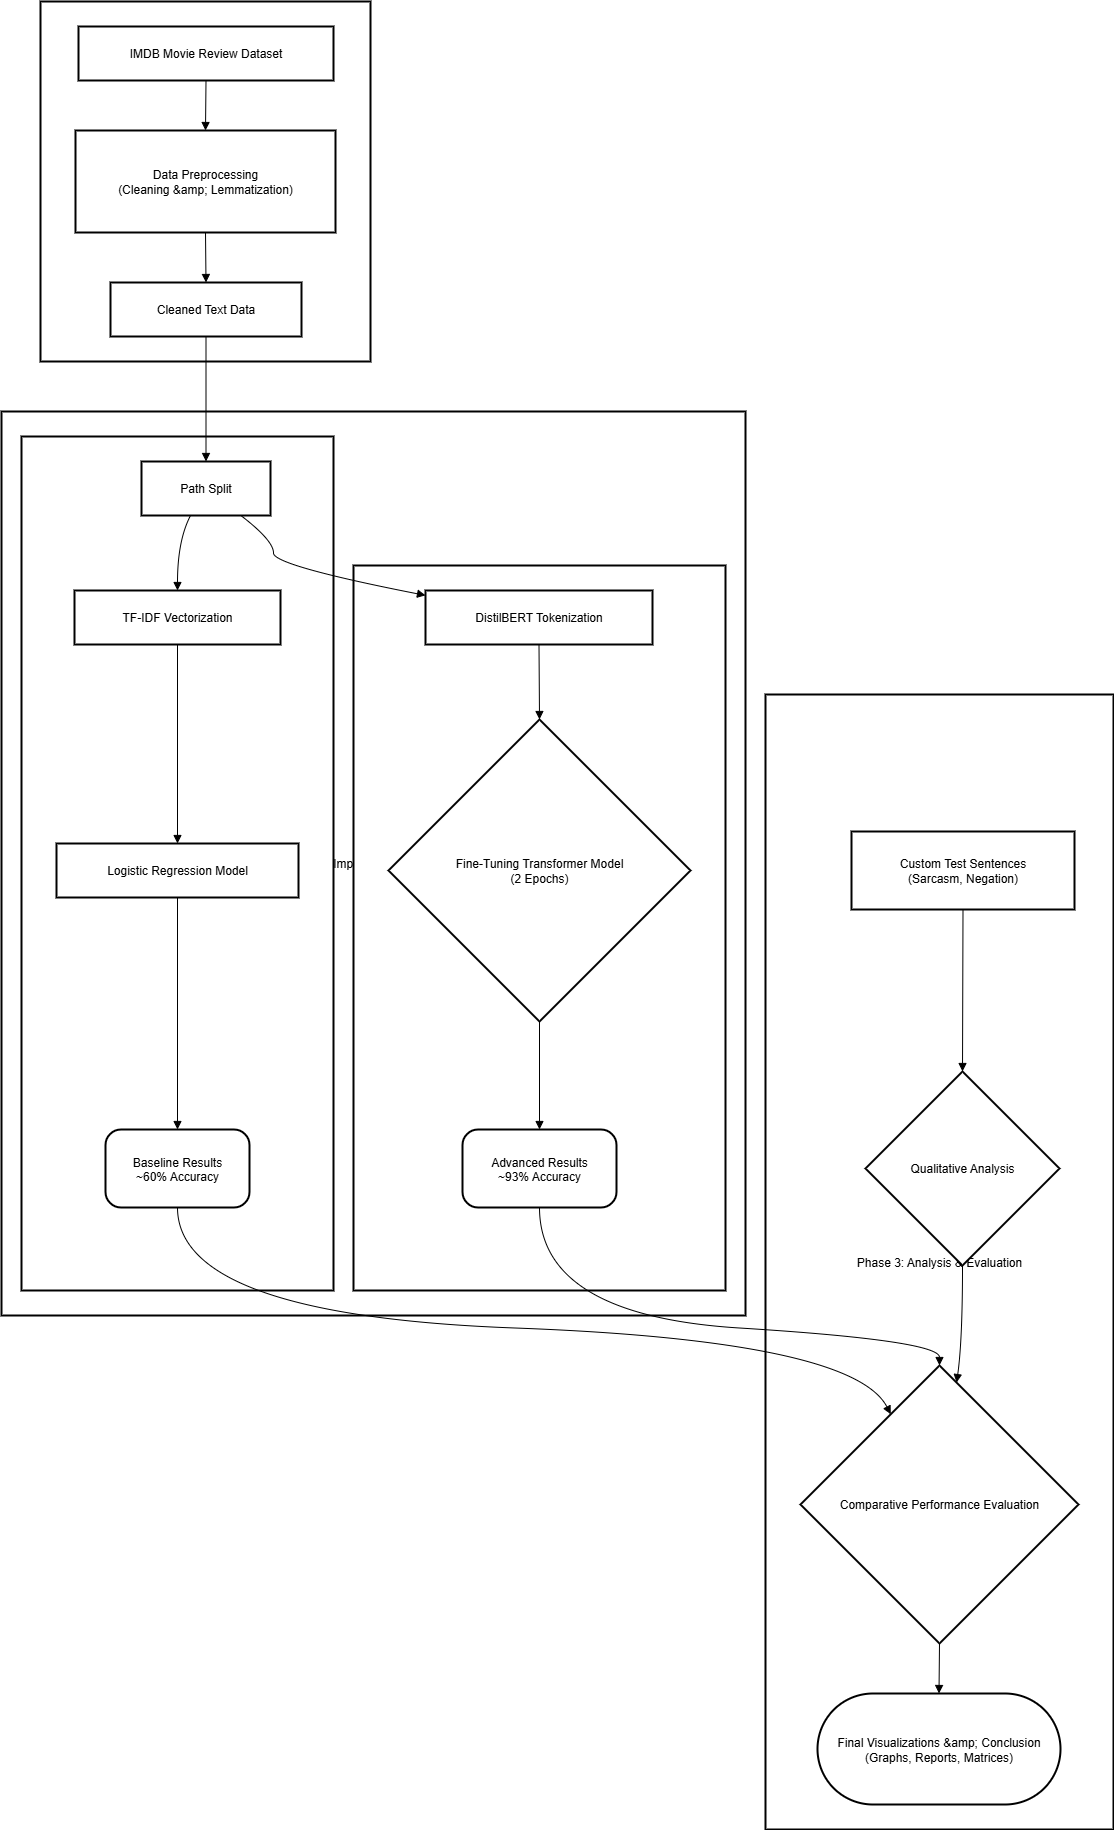

The diagram above was exported from draw.io. Its source (the exported page's mxGraphModel, read from the mxfile embedded in the PNG):
<mxGraphModel dx="1737" dy="950" grid="1" gridSize="10" guides="1" tooltips="1" connect="1" arrows="1" fold="1" page="1" pageScale="1" pageWidth="850" pageHeight="1100" math="0" shadow="0">
  <root>
    <mxCell id="0" />
    <mxCell id="1" parent="0" />
    <mxCell id="PUkla5xiPrm_i6T_sZaw-1" value="Phase 3: Analysis &amp; Evaluation" style="whiteSpace=wrap;strokeWidth=2;" vertex="1" parent="1">
      <mxGeometry x="784" y="713" width="348" height="1135" as="geometry" />
    </mxCell>
    <mxCell id="PUkla5xiPrm_i6T_sZaw-2" value="Phase 2: Model Implementation (Parallel Paths)" style="whiteSpace=wrap;strokeWidth=2;" vertex="1" parent="1">
      <mxGeometry x="20" y="430" width="744" height="904" as="geometry" />
    </mxCell>
    <mxCell id="PUkla5xiPrm_i6T_sZaw-3" value="Modern Deep Learning Path" style="whiteSpace=wrap;strokeWidth=2;" vertex="1" parent="1">
      <mxGeometry x="372" y="584" width="372" height="725" as="geometry" />
    </mxCell>
    <mxCell id="PUkla5xiPrm_i6T_sZaw-4" value="Traditional ML Path" style="whiteSpace=wrap;strokeWidth=2;" vertex="1" parent="1">
      <mxGeometry x="40" y="455" width="312" height="854" as="geometry" />
    </mxCell>
    <mxCell id="PUkla5xiPrm_i6T_sZaw-5" value="Phase 1: Data Preparation" style="whiteSpace=wrap;strokeWidth=2;" vertex="1" parent="1">
      <mxGeometry x="59" y="20" width="330" height="360" as="geometry" />
    </mxCell>
    <mxCell id="PUkla5xiPrm_i6T_sZaw-6" value="IMDB Movie Review Dataset" style="whiteSpace=wrap;strokeWidth=2;" vertex="1" parent="1">
      <mxGeometry x="97" y="45" width="255" height="54" as="geometry" />
    </mxCell>
    <mxCell id="PUkla5xiPrm_i6T_sZaw-7" value="Data Preprocessing &#10; (Cleaning &amp;amp; Lemmatization)" style="whiteSpace=wrap;strokeWidth=2;" vertex="1" parent="1">
      <mxGeometry x="94" y="149" width="260" height="102" as="geometry" />
    </mxCell>
    <mxCell id="PUkla5xiPrm_i6T_sZaw-8" value="Cleaned Text Data" style="whiteSpace=wrap;strokeWidth=2;" vertex="1" parent="1">
      <mxGeometry x="129" y="301" width="191" height="54" as="geometry" />
    </mxCell>
    <mxCell id="PUkla5xiPrm_i6T_sZaw-9" value="Path Split" style="whiteSpace=wrap;strokeWidth=2;" vertex="1" parent="1">
      <mxGeometry x="160" y="480" width="129" height="54" as="geometry" />
    </mxCell>
    <mxCell id="PUkla5xiPrm_i6T_sZaw-10" value="TF-IDF Vectorization" style="whiteSpace=wrap;strokeWidth=2;" vertex="1" parent="1">
      <mxGeometry x="93" y="609" width="206" height="54" as="geometry" />
    </mxCell>
    <mxCell id="PUkla5xiPrm_i6T_sZaw-11" value="Logistic Regression Model" style="whiteSpace=wrap;strokeWidth=2;" vertex="1" parent="1">
      <mxGeometry x="75" y="862" width="242" height="54" as="geometry" />
    </mxCell>
    <mxCell id="PUkla5xiPrm_i6T_sZaw-12" value="Baseline Results &#10; ~60% Accuracy" style="rounded=1;arcSize=20;strokeWidth=2" vertex="1" parent="1">
      <mxGeometry x="124" y="1148" width="144" height="78" as="geometry" />
    </mxCell>
    <mxCell id="PUkla5xiPrm_i6T_sZaw-13" value="DistilBERT Tokenization" style="whiteSpace=wrap;strokeWidth=2;" vertex="1" parent="1">
      <mxGeometry x="444" y="609" width="227" height="54" as="geometry" />
    </mxCell>
    <mxCell id="PUkla5xiPrm_i6T_sZaw-14" value="Fine-Tuning Transformer Model &#10; (2 Epochs)" style="rhombus;strokeWidth=2;whiteSpace=wrap;" vertex="1" parent="1">
      <mxGeometry x="407" y="738" width="302" height="302" as="geometry" />
    </mxCell>
    <mxCell id="PUkla5xiPrm_i6T_sZaw-15" value="Advanced Results &#10; ~93% Accuracy" style="rounded=1;arcSize=20;strokeWidth=2" vertex="1" parent="1">
      <mxGeometry x="481" y="1148" width="154" height="78" as="geometry" />
    </mxCell>
    <mxCell id="PUkla5xiPrm_i6T_sZaw-16" value="Custom Test Sentences &#10; (Sarcasm, Negation)" style="whiteSpace=wrap;strokeWidth=2;" vertex="1" parent="1">
      <mxGeometry x="870" y="850" width="223" height="78" as="geometry" />
    </mxCell>
    <mxCell id="PUkla5xiPrm_i6T_sZaw-17" value="Qualitative Analysis" style="rhombus;strokeWidth=2;whiteSpace=wrap;" vertex="1" parent="1">
      <mxGeometry x="884" y="1090" width="194" height="194" as="geometry" />
    </mxCell>
    <mxCell id="PUkla5xiPrm_i6T_sZaw-18" value="Comparative Performance Evaluation" style="rhombus;strokeWidth=2;whiteSpace=wrap;" vertex="1" parent="1">
      <mxGeometry x="819" y="1384" width="278" height="278" as="geometry" />
    </mxCell>
    <mxCell id="PUkla5xiPrm_i6T_sZaw-19" value="Final Visualizations &amp;amp; Conclusion &#10; (Graphs, Reports, Matrices)" style="rounded=1;whiteSpace=wrap;arcSize=50;strokeWidth=2;" vertex="1" parent="1">
      <mxGeometry x="836" y="1712" width="243" height="111" as="geometry" />
    </mxCell>
    <mxCell id="PUkla5xiPrm_i6T_sZaw-20" value="" style="curved=1;startArrow=none;endArrow=block;exitX=0.5;exitY=1;entryX=0.5;entryY=0;rounded=0;" edge="1" parent="1" source="PUkla5xiPrm_i6T_sZaw-6" target="PUkla5xiPrm_i6T_sZaw-7">
      <mxGeometry relative="1" as="geometry">
        <Array as="points" />
      </mxGeometry>
    </mxCell>
    <mxCell id="PUkla5xiPrm_i6T_sZaw-21" value="" style="curved=1;startArrow=none;endArrow=block;exitX=0.5;exitY=1;entryX=0.5;entryY=0;rounded=0;" edge="1" parent="1" source="PUkla5xiPrm_i6T_sZaw-7" target="PUkla5xiPrm_i6T_sZaw-8">
      <mxGeometry relative="1" as="geometry">
        <Array as="points" />
      </mxGeometry>
    </mxCell>
    <mxCell id="PUkla5xiPrm_i6T_sZaw-22" value="" style="curved=1;startArrow=none;endArrow=block;exitX=0.5;exitY=1;entryX=0.5;entryY=0;rounded=0;" edge="1" parent="1" source="PUkla5xiPrm_i6T_sZaw-8" target="PUkla5xiPrm_i6T_sZaw-9">
      <mxGeometry relative="1" as="geometry">
        <Array as="points" />
      </mxGeometry>
    </mxCell>
    <mxCell id="PUkla5xiPrm_i6T_sZaw-23" value="" style="curved=1;startArrow=none;endArrow=block;exitX=0.38;exitY=1;entryX=0.5;entryY=0;rounded=0;" edge="1" parent="1" source="PUkla5xiPrm_i6T_sZaw-9" target="PUkla5xiPrm_i6T_sZaw-10">
      <mxGeometry relative="1" as="geometry">
        <Array as="points">
          <mxPoint x="196" y="559" />
        </Array>
      </mxGeometry>
    </mxCell>
    <mxCell id="PUkla5xiPrm_i6T_sZaw-24" value="" style="curved=1;startArrow=none;endArrow=block;exitX=0.5;exitY=1;entryX=0.5;entryY=0;rounded=0;" edge="1" parent="1" source="PUkla5xiPrm_i6T_sZaw-10" target="PUkla5xiPrm_i6T_sZaw-11">
      <mxGeometry relative="1" as="geometry">
        <Array as="points" />
      </mxGeometry>
    </mxCell>
    <mxCell id="PUkla5xiPrm_i6T_sZaw-25" value="" style="curved=1;startArrow=none;endArrow=block;exitX=0.5;exitY=1;entryX=0.5;entryY=0;rounded=0;" edge="1" parent="1" source="PUkla5xiPrm_i6T_sZaw-11" target="PUkla5xiPrm_i6T_sZaw-12">
      <mxGeometry relative="1" as="geometry">
        <Array as="points" />
      </mxGeometry>
    </mxCell>
    <mxCell id="PUkla5xiPrm_i6T_sZaw-26" value="" style="curved=1;startArrow=none;endArrow=block;exitX=0.77;exitY=1;entryX=0;entryY=0.09;rounded=0;" edge="1" parent="1" source="PUkla5xiPrm_i6T_sZaw-9" target="PUkla5xiPrm_i6T_sZaw-13">
      <mxGeometry relative="1" as="geometry">
        <Array as="points">
          <mxPoint x="292" y="559" />
          <mxPoint x="292" y="584" />
        </Array>
      </mxGeometry>
    </mxCell>
    <mxCell id="PUkla5xiPrm_i6T_sZaw-27" value="" style="curved=1;startArrow=none;endArrow=block;exitX=0.5;exitY=1;entryX=0.5;entryY=0;rounded=0;" edge="1" parent="1" source="PUkla5xiPrm_i6T_sZaw-13" target="PUkla5xiPrm_i6T_sZaw-14">
      <mxGeometry relative="1" as="geometry">
        <Array as="points" />
      </mxGeometry>
    </mxCell>
    <mxCell id="PUkla5xiPrm_i6T_sZaw-28" value="" style="curved=1;startArrow=none;endArrow=block;exitX=0.5;exitY=1;entryX=0.5;entryY=0;rounded=0;" edge="1" parent="1" source="PUkla5xiPrm_i6T_sZaw-14" target="PUkla5xiPrm_i6T_sZaw-15">
      <mxGeometry relative="1" as="geometry">
        <Array as="points" />
      </mxGeometry>
    </mxCell>
    <mxCell id="PUkla5xiPrm_i6T_sZaw-29" value="" style="curved=1;startArrow=none;endArrow=block;exitX=0.5;exitY=1;entryX=0.5;entryY=0;rounded=0;" edge="1" parent="1" source="PUkla5xiPrm_i6T_sZaw-16" target="PUkla5xiPrm_i6T_sZaw-17">
      <mxGeometry relative="1" as="geometry">
        <Array as="points" />
      </mxGeometry>
    </mxCell>
    <mxCell id="PUkla5xiPrm_i6T_sZaw-30" value="" style="curved=1;startArrow=none;endArrow=block;exitX=0.5;exitY=1;entryX=0.23;entryY=0;rounded=0;" edge="1" parent="1" source="PUkla5xiPrm_i6T_sZaw-12" target="PUkla5xiPrm_i6T_sZaw-18">
      <mxGeometry relative="1" as="geometry">
        <Array as="points">
          <mxPoint x="196" y="1334" />
          <mxPoint x="871" y="1359" />
        </Array>
      </mxGeometry>
    </mxCell>
    <mxCell id="PUkla5xiPrm_i6T_sZaw-31" value="" style="curved=1;startArrow=none;endArrow=block;exitX=0.5;exitY=1;entryX=0.5;entryY=0;rounded=0;" edge="1" parent="1" source="PUkla5xiPrm_i6T_sZaw-15" target="PUkla5xiPrm_i6T_sZaw-18">
      <mxGeometry relative="1" as="geometry">
        <Array as="points">
          <mxPoint x="558" y="1334" />
          <mxPoint x="958" y="1359" />
        </Array>
      </mxGeometry>
    </mxCell>
    <mxCell id="PUkla5xiPrm_i6T_sZaw-32" value="" style="curved=1;startArrow=none;endArrow=block;exitX=0.5;exitY=1;entryX=0.57;entryY=0;rounded=0;" edge="1" parent="1" source="PUkla5xiPrm_i6T_sZaw-17" target="PUkla5xiPrm_i6T_sZaw-18">
      <mxGeometry relative="1" as="geometry">
        <Array as="points">
          <mxPoint x="981" y="1359" />
        </Array>
      </mxGeometry>
    </mxCell>
    <mxCell id="PUkla5xiPrm_i6T_sZaw-33" value="" style="curved=1;startArrow=none;endArrow=block;exitX=0.5;exitY=1;entryX=0.5;entryY=0;rounded=0;" edge="1" parent="1" source="PUkla5xiPrm_i6T_sZaw-18" target="PUkla5xiPrm_i6T_sZaw-19">
      <mxGeometry relative="1" as="geometry">
        <Array as="points" />
      </mxGeometry>
    </mxCell>
  </root>
</mxGraphModel>